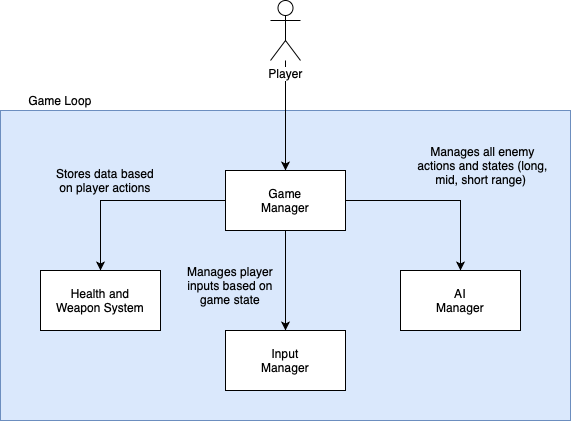

The diagram above was exported from draw.io. Its source (the exported page's mxGraphModel, read from the mxfile embedded in the PNG):
<mxGraphModel dx="982" dy="687" grid="1" gridSize="10" guides="1" tooltips="1" connect="1" arrows="1" fold="1" page="1" pageScale="1" pageWidth="850" pageHeight="1100" math="0" shadow="0">
  <root>
    <mxCell id="0" />
    <mxCell id="1" parent="0" />
    <mxCell id="QwCRlJ9g03d5tPjOfqkW-2" value="" style="rounded=0;whiteSpace=wrap;html=1;fillColor=#dae8fc;strokeColor=#6c8ebf;" parent="1" vertex="1">
      <mxGeometry x="140" y="130" width="570" height="310" as="geometry" />
    </mxCell>
    <mxCell id="QwCRlJ9g03d5tPjOfqkW-12" style="edgeStyle=orthogonalEdgeStyle;rounded=0;orthogonalLoop=1;jettySize=auto;html=1;" parent="1" source="QwCRlJ9g03d5tPjOfqkW-3" target="QwCRlJ9g03d5tPjOfqkW-6" edge="1">
      <mxGeometry relative="1" as="geometry" />
    </mxCell>
    <mxCell id="QwCRlJ9g03d5tPjOfqkW-3" value="Player" style="shape=umlActor;verticalLabelPosition=bottom;labelBackgroundColor=#ffffff;verticalAlign=top;html=1;outlineConnect=0;" parent="1" vertex="1">
      <mxGeometry x="410" y="20" width="30" height="60" as="geometry" />
    </mxCell>
    <mxCell id="QwCRlJ9g03d5tPjOfqkW-13" style="edgeStyle=orthogonalEdgeStyle;rounded=0;orthogonalLoop=1;jettySize=auto;html=1;" parent="1" source="QwCRlJ9g03d5tPjOfqkW-6" target="QwCRlJ9g03d5tPjOfqkW-7" edge="1">
      <mxGeometry relative="1" as="geometry" />
    </mxCell>
    <mxCell id="QwCRlJ9g03d5tPjOfqkW-15" style="edgeStyle=orthogonalEdgeStyle;rounded=0;orthogonalLoop=1;jettySize=auto;html=1;" parent="1" source="QwCRlJ9g03d5tPjOfqkW-6" target="QwCRlJ9g03d5tPjOfqkW-8" edge="1">
      <mxGeometry relative="1" as="geometry" />
    </mxCell>
    <mxCell id="QwCRlJ9g03d5tPjOfqkW-16" style="edgeStyle=orthogonalEdgeStyle;rounded=0;orthogonalLoop=1;jettySize=auto;html=1;entryX=0.5;entryY=0;entryDx=0;entryDy=0;" parent="1" source="QwCRlJ9g03d5tPjOfqkW-6" target="QwCRlJ9g03d5tPjOfqkW-9" edge="1">
      <mxGeometry relative="1" as="geometry" />
    </mxCell>
    <mxCell id="QwCRlJ9g03d5tPjOfqkW-6" value="" style="rounded=0;whiteSpace=wrap;html=1;" parent="1" vertex="1">
      <mxGeometry x="365" y="190" width="120" height="60" as="geometry" />
    </mxCell>
    <mxCell id="QwCRlJ9g03d5tPjOfqkW-7" value="" style="rounded=0;whiteSpace=wrap;html=1;" parent="1" vertex="1">
      <mxGeometry x="180" y="290" width="120" height="60" as="geometry" />
    </mxCell>
    <mxCell id="QwCRlJ9g03d5tPjOfqkW-8" value="" style="rounded=0;whiteSpace=wrap;html=1;" parent="1" vertex="1">
      <mxGeometry x="365" y="350" width="120" height="60" as="geometry" />
    </mxCell>
    <mxCell id="QwCRlJ9g03d5tPjOfqkW-9" value="" style="rounded=0;whiteSpace=wrap;html=1;" parent="1" vertex="1">
      <mxGeometry x="540" y="290" width="120" height="60" as="geometry" />
    </mxCell>
    <mxCell id="QwCRlJ9g03d5tPjOfqkW-17" value="Game Loop" style="text;html=1;strokeColor=none;fillColor=none;align=center;verticalAlign=middle;whiteSpace=wrap;rounded=0;" parent="1" vertex="1">
      <mxGeometry x="160" y="110" width="80" height="20" as="geometry" />
    </mxCell>
    <mxCell id="QwCRlJ9g03d5tPjOfqkW-18" value="Game Manager" style="text;html=1;strokeColor=none;fillColor=none;align=center;verticalAlign=middle;whiteSpace=wrap;rounded=0;" parent="1" vertex="1">
      <mxGeometry x="405" y="210" width="40" height="20" as="geometry" />
    </mxCell>
    <mxCell id="QwCRlJ9g03d5tPjOfqkW-19" value="Health and Weapon System" style="text;html=1;strokeColor=none;fillColor=none;align=center;verticalAlign=middle;whiteSpace=wrap;rounded=0;" parent="1" vertex="1">
      <mxGeometry x="195" y="310" width="90" height="20" as="geometry" />
    </mxCell>
    <mxCell id="QwCRlJ9g03d5tPjOfqkW-20" value="Input Manager" style="text;html=1;strokeColor=none;fillColor=none;align=center;verticalAlign=middle;whiteSpace=wrap;rounded=0;" parent="1" vertex="1">
      <mxGeometry x="405" y="370" width="40" height="20" as="geometry" />
    </mxCell>
    <mxCell id="QwCRlJ9g03d5tPjOfqkW-21" value="AI Manager" style="text;html=1;strokeColor=none;fillColor=none;align=center;verticalAlign=middle;whiteSpace=wrap;rounded=0;" parent="1" vertex="1">
      <mxGeometry x="580" y="310" width="40" height="20" as="geometry" />
    </mxCell>
    <mxCell id="QwCRlJ9g03d5tPjOfqkW-22" value="Stores data based on player actions" style="text;html=1;strokeColor=none;fillColor=none;align=center;verticalAlign=middle;whiteSpace=wrap;rounded=0;" parent="1" vertex="1">
      <mxGeometry x="195" y="190" width="100" height="20" as="geometry" />
    </mxCell>
    <mxCell id="QwCRlJ9g03d5tPjOfqkW-23" value="Manages player inputs based on game state" style="text;html=1;strokeColor=none;fillColor=none;align=center;verticalAlign=middle;whiteSpace=wrap;rounded=0;" parent="1" vertex="1">
      <mxGeometry x="310" y="270" width="120" height="70" as="geometry" />
    </mxCell>
    <mxCell id="QwCRlJ9g03d5tPjOfqkW-28" value="Manages all enemy actions and states (long, mid, short range)&amp;nbsp;" style="text;html=1;strokeColor=none;fillColor=none;align=center;verticalAlign=middle;whiteSpace=wrap;rounded=0;" parent="1" vertex="1">
      <mxGeometry x="555" y="150" width="135" height="70" as="geometry" />
    </mxCell>
  </root>
</mxGraphModel>